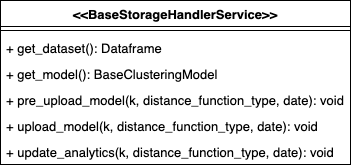

The diagram above was exported from draw.io. Its source (the exported page's mxGraphModel, read from the mxfile embedded in the PNG):
<mxGraphModel dx="2963" dy="3674" grid="1" gridSize="10" guides="1" tooltips="1" connect="1" arrows="1" fold="1" page="1" pageScale="1" pageWidth="827" pageHeight="1169" math="0" shadow="0">
  <root>
    <mxCell id="0" />
    <mxCell id="1" parent="0" />
    <mxCell id="2" value="&lt;&lt;BaseStorageHandlerService&gt;&gt;" style="swimlane;fontStyle=1;align=center;verticalAlign=top;childLayout=stackLayout;horizontal=1;startSize=26;horizontalStack=0;resizeParent=1;resizeParentMax=0;resizeLast=0;collapsible=1;marginBottom=0;fontSize=13;" vertex="1" parent="1">
      <mxGeometry x="2980" y="-1080" width="350" height="164" as="geometry" />
    </mxCell>
    <mxCell id="3" value="" style="line;strokeWidth=1;fillColor=none;align=left;verticalAlign=middle;spacingTop=-1;spacingLeft=3;spacingRight=3;rotatable=0;labelPosition=right;points=[];portConstraint=eastwest;fontSize=13;" vertex="1" parent="2">
      <mxGeometry y="26" width="350" height="8" as="geometry" />
    </mxCell>
    <mxCell id="4" value="+ get_dataset(): Dataframe" style="text;strokeColor=none;fillColor=none;align=left;verticalAlign=top;spacingLeft=4;spacingRight=4;overflow=hidden;rotatable=0;points=[[0,0.5],[1,0.5]];portConstraint=eastwest;fontSize=13;" vertex="1" parent="2">
      <mxGeometry y="34" width="350" height="26" as="geometry" />
    </mxCell>
    <mxCell id="5" value="+ get_model(): BaseClusteringModel" style="text;strokeColor=none;fillColor=none;align=left;verticalAlign=top;spacingLeft=4;spacingRight=4;overflow=hidden;rotatable=0;points=[[0,0.5],[1,0.5]];portConstraint=eastwest;fontSize=13;" vertex="1" parent="2">
      <mxGeometry y="60" width="350" height="26" as="geometry" />
    </mxCell>
    <mxCell id="6" value="+ pre_upload_model(k, distance_function_type, date): void" style="text;strokeColor=none;fillColor=none;align=left;verticalAlign=top;spacingLeft=4;spacingRight=4;overflow=hidden;rotatable=0;points=[[0,0.5],[1,0.5]];portConstraint=eastwest;fontSize=13;" vertex="1" parent="2">
      <mxGeometry y="86" width="350" height="26" as="geometry" />
    </mxCell>
    <mxCell id="7" value="+ upload_model(k, distance_function_type, date): void" style="text;strokeColor=none;fillColor=none;align=left;verticalAlign=top;spacingLeft=4;spacingRight=4;overflow=hidden;rotatable=0;points=[[0,0.5],[1,0.5]];portConstraint=eastwest;fontSize=13;" vertex="1" parent="2">
      <mxGeometry y="112" width="350" height="26" as="geometry" />
    </mxCell>
    <mxCell id="8" value="+ update_analytics(k, distance_function_type, date): void" style="text;strokeColor=none;fillColor=none;align=left;verticalAlign=top;spacingLeft=4;spacingRight=4;overflow=hidden;rotatable=0;points=[[0,0.5],[1,0.5]];portConstraint=eastwest;fontSize=13;" vertex="1" parent="2">
      <mxGeometry y="138" width="350" height="26" as="geometry" />
    </mxCell>
  </root>
</mxGraphModel>